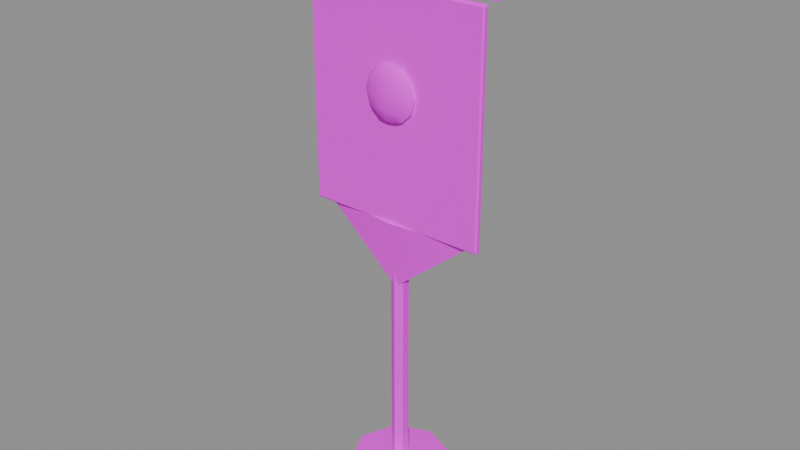 # Source: PR_Decor_Flama.blend  (saved by Blender 5.2.45; exported with 4.5.12 LTS)
import bpy
from mathutils import Matrix  # noqa: F401  (used for matrix-valued properties, if any)

bpy.ops.wm.read_factory_settings(use_empty=True)
scene = bpy.context.scene
scene.name = 'Scene'

# ---- images (referenced by path relative to the original .blend; pixels are not part of the script)
import os
ASSET_DIR = os.environ.get("B2B_ASSET_DIR", "")  # directory of the original .blend (textures are referenced by path, not embedded)
HERE = os.path.dirname(os.path.abspath(__file__))  # packed textures are extracted next to this script under _unpacked/

def load_image(name, relpath, width, height, colorspace="sRGB"):
    """Load a texture the original file referenced (path relative to the .blend, or extracted next to this script)."""
    p = next((c for c in (os.path.join(HERE, relpath), os.path.join(ASSET_DIR, relpath)) if relpath and os.path.exists(c)), "")
    if p:
        img = bpy.data.images.load(p, check_existing=True)
        img.name = name
    else:  # same state as the original file: an image datablock whose file is absent (Cycles renders it pink)
        img = bpy.data.images.new(name, width, height)
        img.source = "FILE"
        img.filepath = "//" + (relpath or name)
    img.colorspace_settings.name = colorspace
    return img
img_t_palette_main = load_image('T_Palette_Main', 'T_Palette_Main.png', 1024, 1024, 'sRGB')

# ---- materials (node trees are filled in below, after node groups)
mat_m_palette = bpy.data.materials.new('M_Palette')

# ---- material node trees
mat_m_palette.use_nodes = True; mat_m_palette.node_tree.nodes.clear()
_N = mat_m_palette.node_tree.nodes; _L = mat_m_palette.node_tree.links
n0 = _N.new('ShaderNodeBsdfPrincipled'); n0.name = 'Principled BSDF'; n0.location = (-200, 100)
n0.inputs[2].default_value = 0.75
n0.inputs[10].default_value = 0.005
n0.inputs[13].default_value = 0.2
n1 = _N.new('ShaderNodeOutputMaterial'); n1.name = 'Material Output'; n1.location = (200, 100)
n2 = _N.new('ShaderNodeTexImage'); n2.name = 'Image Texture'; n2.location = (0, 0)
n2.image = img_t_palette_main
n2.interpolation = 'Closest'
_L.new(n0.outputs[0], n1.inputs[0])
_L.new(n2.outputs[0], n0.inputs[0])
n1.is_active_output = True

# ---- meshes
me_pr_decor_flama = bpy.data.meshes.new('PR_Decor_Flama')
me_pr_decor_flama.from_pydata([(0.0, 0.15, 0.0), (0.0, 0.15, 0.08), (0.1061, 0.1061, 0.0), (0.1061, 0.1061, 0.08), (0.15, 0.0, 0.0), (0.15, 0.0, 0.08), (0.1061, -0.1061, 0.0), (0.1061, -0.1061, 0.08), (0.0, -0.15, 0.0), (0.0, -0.15, 0.08), (-0.1061, -0.1061, 0.0), (-0.1061, -0.1061, 0.08), (-0.15, 0.0, 0.0), (-0.15, 0.0, 0.08), (-0.1061, 0.1061, 0.0), (-0.1061, 0.1061, 0.08), (0.0, 0.025, 0.05), (0.0, 0.025, 1.65), (0.02165, 0.0125, 0.05), (0.02165, 0.0125, 1.65), (0.02165, -0.0125, 0.05), (0.02165, -0.0125, 1.65), (0.0, -0.025, 0.05), (0.0, -0.025, 1.65), (-0.02165, -0.0125, 0.05), (-0.02165, -0.0125, 1.65), (-0.02165, 0.0125, 0.05), (-0.02165, 0.0125, 1.65), (0.0, 0.0, 1.725), (0.0, 0.03182, 1.712), (0.0, 0.045, 1.68), (0.0, 0.03182, 1.648), (0.0, 0.0, 1.635), (0.02756, 0.01591, 1.712), (0.03897, 0.0225, 1.68), (0.02756, 0.01591, 1.648), (0.02756, -0.01591, 1.712), (0.03897, -0.0225, 1.68), (0.02756, -0.01591, 1.648), (-7.451e-09, -0.03182, 1.712), (-7.451e-09, -0.045, 1.68), (-7.451e-09, -0.03182, 1.648), (-0.02756, -0.01591, 1.712), (-0.03897, -0.0225, 1.68), (-0.02756, -0.01591, 1.648), (-0.02756, 0.01591, 1.712), (-0.03897, 0.0225, 1.68), (-0.02756, 0.01591, 1.648), (-0.3, -0.015, 1.535), (-0.3, -0.015, 1.565), (-0.3, 0.015, 1.535), (-0.3, 0.015, 1.565), (0.3, -0.015, 1.535), (0.3, -0.015, 1.565), (0.3, 0.015, 1.535), (0.3, 0.015, 1.565), (-0.27, -0.025, 0.875), (-0.27, -0.03, 0.88), (-0.275, -0.025, 0.88), (-0.27, -0.03, 1.52), (-0.27, -0.025, 1.525), (-0.275, -0.025, 1.52), (-0.27, -0.015, 0.875), (-0.275, -0.015, 0.88), (-0.27, -0.01, 0.88), (-0.27, -0.015, 1.525), (-0.27, -0.01, 1.52), (-0.275, -0.015, 1.52), (0.27, -0.025, 0.875), (0.275, -0.025, 0.88), (0.27, -0.03, 0.88), (0.27, -0.025, 1.525), (0.27, -0.03, 1.52), (0.275, -0.025, 1.52), (0.27, -0.015, 0.875), (0.27, -0.01, 0.88), (0.275, -0.015, 0.88), (0.27, -0.015, 1.525), (0.275, -0.015, 1.52), (0.27, -0.01, 1.52), (0.0, -0.0396, 0.88), (0.2425, -0.0102, 0.88), (-0.2425, -0.0102, 0.88), (0.0, -0.02, 0.68), (0.0, -0.04, 1.33), (0.0, -0.028, 1.319), (0.0, -0.01922, 1.29), (0.0, -0.016, 1.25), (0.0, -0.01922, 1.21), (0.0, -0.028, 1.181), (0.0, -0.04, 1.17), (0.02828, -0.03151, 1.319), (0.04899, -0.0253, 1.29), (0.05657, -0.02303, 1.25), (0.04899, -0.0253, 1.21), (0.02828, -0.03151, 1.181), (0.04, -0.04, 1.319), (0.06928, -0.04, 1.29), (0.08, -0.04, 1.25), (0.06928, -0.04, 1.21), (0.04, -0.04, 1.181), (0.02828, -0.04849, 1.319), (0.04899, -0.0547, 1.29), (0.05657, -0.05697, 1.25), (0.04899, -0.0547, 1.21), (0.02828, -0.04849, 1.181), (0.0, -0.052, 1.319), (0.0, -0.06078, 1.29), (0.0, -0.064, 1.25), (0.0, -0.06078, 1.21), (0.0, -0.052, 1.181), (-0.02828, -0.04849, 1.319), (-0.04899, -0.0547, 1.29), (-0.05657, -0.05697, 1.25), (-0.04899, -0.0547, 1.21), (-0.02828, -0.04849, 1.181), (-0.04, -0.04, 1.319), (-0.06928, -0.04, 1.29), (-0.08, -0.04, 1.25), (-0.06928, -0.04, 1.21), (-0.04, -0.04, 1.181), (-0.02828, -0.03151, 1.319), (-0.04899, -0.0253, 1.29), (-0.05657, -0.02303, 1.25), (-0.04899, -0.0253, 1.21), (-0.02828, -0.03151, 1.181)], [], [(0, 1, 3, 2), (2, 3, 5, 4), (4, 5, 7, 6), (6, 7, 9, 8), (8, 9, 11, 10), (10, 11, 13, 12), (3, 1, 15, 13, 11, 9, 7, 5), (12, 13, 15, 14), (14, 15, 1, 0), (0, 2, 4, 6, 8, 10, 12, 14), (16, 17, 19, 18), (18, 19, 21, 20), (20, 21, 23, 22), (22, 23, 25, 24), (19, 17, 27, 25, 23, 21), (24, 25, 27, 26), (26, 27, 17, 16), (16, 18, 20, 22, 24, 26), (31, 30, 34, 35), (29, 28, 33), (32, 31, 35), (30, 29, 33, 34), (35, 34, 37, 38), (33, 28, 36), (32, 35, 38), (34, 33, 36, 37), (38, 37, 40, 41), (36, 28, 39), (32, 38, 41), (37, 36, 39, 40), (41, 40, 43, 44), (39, 28, 42), (32, 41, 44), (40, 39, 42, 43), (43, 42, 45, 46), (44, 43, 46, 47), (42, 28, 45), (32, 44, 47), (32, 47, 31), (46, 45, 29, 30), (47, 46, 30, 31), (45, 28, 29), (48, 49, 51, 50), (50, 51, 55, 54), (54, 55, 53, 52), (52, 53, 49, 48), (50, 54, 52, 48), (55, 51, 49, 53), (56, 57, 58), (59, 60, 61), (62, 63, 64), (65, 66, 67), (68, 69, 70), (71, 72, 73), (74, 75, 76), (77, 78, 79), (62, 56, 58, 63), (57, 59, 61, 58), (60, 65, 67, 61), (66, 64, 63, 67), (74, 62, 64, 75), (65, 77, 79, 66), (78, 76, 75, 79), (68, 74, 76, 69), (77, 71, 73, 78), (72, 70, 69, 73), (56, 68, 70, 57), (71, 60, 59, 72), (62, 74, 68, 56), (58, 61, 67, 63), (70, 72, 59, 57), (77, 65, 60, 71), (64, 66, 79, 75), (76, 78, 73, 69), (80, 83, 81), (80, 81, 82), (81, 83, 82), (82, 83, 80), (89, 88, 94, 95), (87, 86, 92, 93), (85, 84, 91), (90, 89, 95), (88, 87, 93, 94), (86, 85, 91, 92), (90, 95, 100), (94, 93, 98, 99), (92, 91, 96, 97), (95, 94, 99, 100), (93, 92, 97, 98), (91, 84, 96), (90, 100, 105), (99, 98, 103, 104), (97, 96, 101, 102), (100, 99, 104, 105), (98, 97, 102, 103), (96, 84, 101), (90, 105, 110), (104, 103, 108, 109), (102, 101, 106, 107), (105, 104, 109, 110), (103, 102, 107, 108), (101, 84, 106), (109, 108, 113, 114), (107, 106, 111, 112), (110, 109, 114, 115), (108, 107, 112, 113), (106, 84, 111), (90, 110, 115), (112, 111, 116, 117), (115, 114, 119, 120), (113, 112, 117, 118), (111, 84, 116), (90, 115, 120), (114, 113, 118, 119), (120, 119, 124, 125), (118, 117, 122, 123), (116, 84, 121), (90, 120, 125), (119, 118, 123, 124), (117, 116, 121, 122), (125, 124, 88, 89), (123, 122, 86, 87), (121, 84, 85), (90, 125, 89), (124, 123, 87, 88), (122, 121, 85, 86)])
me_pr_decor_flama.polygons.foreach_set('use_smooth', [True] * 126)
_k = set([(0, 1), (0, 2), (0, 14), (1, 3), (1, 15), (2, 3), (2, 4), (3, 5), (4, 5), (4, 6), (5, 7), (6, 7), (6, 8), (7, 9), (8, 9), (8, 10), (9, 11), (10, 11), (10, 12), (11, 13), (12, 13), (12, 14), (13, 15), (14, 15), (16, 17), (16, 18), (16, 26), (17, 19), (17, 27), (18, 19), (18, 20), (19, 21), (20, 21), (20, 22), (21, 23), (22, 23), (22, 24), (23, 25), (24, 25), (24, 26), (25, 27), (26, 27), (29, 30), (29, 33), (29, 45), (30, 31), (30, 34), (30, 46), (31, 35), (31, 47), (33, 34), (33, 36), (34, 35), (34, 37), (35, 38), (36, 37), (36, 39), (37, 38), (37, 40), (38, 41), (39, 40), (39, 42), (40, 41), (40, 43), (41, 44), (42, 43), (42, 45), (43, 44), (43, 46), (44, 47), (45, 46), (46, 47), (48, 49), (48, 50), (48, 52), (49, 51), (49, 53), (50, 51), (50, 54), (51, 55), (52, 53), (52, 54), (53, 55), (54, 55), (56, 57), (56, 58), (56, 62), (56, 68), (57, 58), (57, 59), (57, 70), (58, 61), (58, 63), (59, 60), (59, 61), (59, 72), (60, 61), (60, 65), (60, 71), (61, 67), (62, 63), (62, 64), (62, 74), (63, 64), (63, 67), (64, 66), (64, 75), (65, 66), (65, 67), (65, 77), (66, 67), (66, 79), (68, 69), (68, 70), (68, 74), (69, 70), (69, 73), (69, 76), (70, 72), (71, 72), (71, 73), (71, 77), (72, 73), (73, 78), (74, 75), (74, 76), (75, 76), (75, 79), (76, 78), (77, 78), (77, 79), (78, 79), (80, 81), (80, 82), (81, 82), (81, 83), (82, 83), (84, 96), (84, 116), (90, 100), (90, 120), (91, 96), (95, 100), (96, 97), (96, 101), (97, 98), (98, 99), (99, 100), (100, 105), (111, 116), (115, 120), (116, 117), (116, 121), (117, 118), (118, 119), (119, 120), (120, 125)])
me_pr_decor_flama.attributes.new('sharp_edge', 'BOOLEAN', 'EDGE').data.foreach_set('value', [ (min(e.vertices), max(e.vertices)) in _k for e in me_pr_decor_flama.edges])
_uv = me_pr_decor_flama.uv_layers.new(name='UVMap')
_uv.uv.foreach_set('vector', [0.2812, 0.9688, 0.2812, 0.9688, 0.2812, 0.9688, 0.2812, 0.9688, 0.2812, 0.9688, 0.2812, 0.9688, 0.2812, 0.9688, 0.2812, 0.9688, 0.2812, 0.9688, 0.2812, 0.9688, 0.2812, 0.9688, 0.2812, 0.9688, 0.2812, 0.9688, 0.2812, 0.9688, 0.2812, 0.9688, 0.2812, 0.9688, 0.2812, 0.9688, 0.2812, 0.9688, 0.2812, 0.9688, 0.2812, 0.9688, 0.2812, 0.9688, 0.2812, 0.9688, 0.2812, 0.9688, 0.2812, 0.9688, 0.2812, 0.9688, 0.2812, 0.9688, 0.2812, 0.9688, 0.2812, 0.9688, 0.2812, 0.9688, 0.2812, 0.9688, 0.2812, 0.9688, 0.2812, 0.9688, 0.2812, 0.9688, 0.2812, 0.9688, 0.2812, 0.9688, 0.2812, 0.9688, 0.2812, 0.9688, 0.2812, 0.9688, 0.2812, 0.9688, 0.2812, 0.9688, 0.2812, 0.9688, 0.2812, 0.9688, 0.2812, 0.9688, 0.2812, 0.9688, 0.2812, 0.9688, 0.2812, 0.9688, 0.2812, 0.9688, 0.2812, 0.9688, 0.09375, 0.9688, 0.09375, 0.9688, 0.09375, 0.9688, 0.09375, 0.9688, 0.09375, 0.9688, 0.09375, 0.9688, 0.09375, 0.9688, 0.09375, 0.9688, 0.09375, 0.9688, 0.09375, 0.9688, 0.09375, 0.9688, 0.09375, 0.9688, 0.09375, 0.9688, 0.09375, 0.9688, 0.09375, 0.9688, 0.09375, 0.9688, 0.09375, 0.9688, 0.09375, 0.9688, 0.09375, 0.9688, 0.09375, 0.9688, 0.09375, 0.9688, 0.09375, 0.9688, 0.09375, 0.9688, 0.09375, 0.9688, 0.09375, 0.9688, 0.09375, 0.9688, 0.09375, 0.9688, 0.09375, 0.9688, 0.09375, 0.9688, 0.09375, 0.9688, 0.09375, 0.9688, 0.09375, 0.9688, 0.09375, 0.9688, 0.09375, 0.9688, 0.09375, 0.9688, 0.09375, 0.9688, 0.7188, 0.9688, 0.7188, 0.9688, 0.7188, 0.9688, 0.7188, 0.9688, 0.7188, 0.9688, 0.7188, 0.9688, 0.7188, 0.9688, 0.7188, 0.9688, 0.7188, 0.9688, 0.7188, 0.9688, 0.7188, 0.9688, 0.7188, 0.9688, 0.7188, 0.9688, 0.7188, 0.9688, 0.7188, 0.9688, 0.7188, 0.9688, 0.7188, 0.9688, 0.7188, 0.9688, 0.7188, 0.9688, 0.7188, 0.9688, 0.7188, 0.9688, 0.7188, 0.9688, 0.7188, 0.9688, 0.7188, 0.9688, 0.7188, 0.9688, 0.7188, 0.9688, 0.7188, 0.9688, 0.7188, 0.9688, 0.7188, 0.9688, 0.7188, 0.9688, 0.7188, 0.9688, 0.7188, 0.9688, 0.7188, 0.9688, 0.7188, 0.9688, 0.7188, 0.9688, 0.7188, 0.9688, 0.7188, 0.9688, 0.7188, 0.9688, 0.7188, 0.9688, 0.7188, 0.9688, 0.7188, 0.9688, 0.7188, 0.9688, 0.7188, 0.9688, 0.7188, 0.9688, 0.7188, 0.9688, 0.7188, 0.9688, 0.7188, 0.9688, 0.7188, 0.9688, 0.7188, 0.9688, 0.7188, 0.9688, 0.7188, 0.9688, 0.7188, 0.9688, 0.7188, 0.9688, 0.7188, 0.9688, 0.7188, 0.9688, 0.7188, 0.9688, 0.7188, 0.9688, 0.7188, 0.9688, 0.7188, 0.9688, 0.7188, 0.9688, 0.7188, 0.9688, 0.7188, 0.9688, 0.7188, 0.9688, 0.7188, 0.9688, 0.7188, 0.9688, 0.7188, 0.9688, 0.7188, 0.9688, 0.7188, 0.9688, 0.7188, 0.9688, 0.7188, 0.9688, 0.7188, 0.9688, 0.7188, 0.9688, 0.7188, 0.9688, 0.7188, 0.9688, 0.7188, 0.9688, 0.7188, 0.9688, 0.7188, 0.9688, 0.7188, 0.9688, 0.7188, 0.9688, 0.7188, 0.9688, 0.7188, 0.9688, 0.7188, 0.9688, 0.7188, 0.9688, 0.7188, 0.9688, 0.09375, 0.9688, 0.09375, 0.9688, 0.09375, 0.9688, 0.09375, 0.9688, 0.09375, 0.9688, 0.09375, 0.9688, 0.09375, 0.9688, 0.09375, 0.9688, 0.09375, 0.9688, 0.09375, 0.9688, 0.09375, 0.9688, 0.09375, 0.9688, 0.09375, 0.9688, 0.09375, 0.9688, 0.09375, 0.9688, 0.09375, 0.9688, 0.09375, 0.9688, 0.09375, 0.9688, 0.09375, 0.9688, 0.09375, 0.9688, 0.09375, 0.9688, 0.09375, 0.9688, 0.09375, 0.9688, 0.09375, 0.9688, 0.5938, 0.9688, 0.5938, 0.9687, 0.5938, 0.9687, 0.5938, 0.9688, 0.5938, 0.9688, 0.5938, 0.9687, 0.5938, 0.9688, 0.5938, 0.9687, 0.5938, 0.9687, 0.5938, 0.9688, 0.5938, 0.9687, 0.5938, 0.9687, 0.5938, 0.9688, 0.5938, 0.9687, 0.5938, 0.9687, 0.5938, 0.9688, 0.5938, 0.9687, 0.5938, 0.9687, 0.5938, 0.9688, 0.5938, 0.9687, 0.5938, 0.9687, 0.5938, 0.9688, 0.5938, 0.9687, 0.5938, 0.9688, 0.5938, 0.9688, 0.5938, 0.9688, 0.5938, 0.9687, 0.5938, 0.9687, 0.5938, 0.9687, 0.5938, 0.9688, 0.5938, 0.9687, 0.5938, 0.9687, 0.5938, 0.9688, 0.5938, 0.9688, 0.5938, 0.9687, 0.5938, 0.9687, 0.5938, 0.9687, 0.5938, 0.9687, 0.5938, 0.9687, 0.5938, 0.9687, 0.5938, 0.9688, 0.5938, 0.9688, 0.5938, 0.9687, 0.5938, 0.9687, 0.5938, 0.9688, 0.5938, 0.9688, 0.5938, 0.9688, 0.5938, 0.9687, 0.5938, 0.9687, 0.5938, 0.9687, 0.5938, 0.9687, 0.5938, 0.9688, 0.5938, 0.9688, 0.5938, 0.9688, 0.5938, 0.9687, 0.5938, 0.9687, 0.5938, 0.9688, 0.5938, 0.9688, 0.5938, 0.9687, 0.5938, 0.9687, 0.5938, 0.9687, 0.5938, 0.9687, 0.5938, 0.9687, 0.5938, 0.9687, 0.5938, 0.9688, 0.5938, 0.9688, 0.5938, 0.9687, 0.5938, 0.9687, 0.5938, 0.9688, 0.5938, 0.9688, 0.5938, 0.9688, 0.5938, 0.9687, 0.5938, 0.9688, 0.5938, 0.9688, 0.5938, 0.9688, 0.5938, 0.9688, 0.5938, 0.9687, 0.5938, 0.9687, 0.5938, 0.9687, 0.5938, 0.9687, 0.5938, 0.9687, 0.5938, 0.9687, 0.5938, 0.9688, 0.5938, 0.9687, 0.5938, 0.9688, 0.5938, 0.9688, 0.5938, 0.9688, 0.5938, 0.9688, 0.5938, 0.9687, 0.5938, 0.9687, 0.5938, 0.9688, 0.5938, 0.9687, 0.5938, 0.9687, 0.5938, 0.9687, 0.5938, 0.9687, 0.5938, 0.9687, 0.5938, 0.9688, 0.5938, 0.9688, 0.5938, 0.9688, 0.5938, 0.9688, 0.5938, 0.9688, 0.5938, 0.9688, 0.5938, 0.9688, 0.5938, 0.9688, 0.5938, 0.9688, 0.5938, 0.9688, 0.5938, 0.9688, 0.5938, 0.9688, 0.7188, 0.9688, 0.7188, 0.9688, 0.7188, 0.9688, 0.7188, 0.9688, 0.7188, 0.9688, 0.7188, 0.9688, 0.7188, 0.9688, 0.7188, 0.9688, 0.7188, 0.9688, 0.7188, 0.9688, 0.7188, 0.9688, 0.7188, 0.9688, 0.7188, 0.9688, 0.7188, 0.9688, 0.7188, 0.9688, 0.7188, 0.9688, 0.7188, 0.9688, 0.7188, 0.9688, 0.7188, 0.9688, 0.7188, 0.9688, 0.7188, 0.9688, 0.7188, 0.9688, 0.7188, 0.9688, 0.7188, 0.9688, 0.7188, 0.9688, 0.7188, 0.9688, 0.7188, 0.9688, 0.7188, 0.9688, 0.7188, 0.9688, 0.7188, 0.9688, 0.7188, 0.9688, 0.7188, 0.9688, 0.7188, 0.9688, 0.7188, 0.9688, 0.7188, 0.9688, 0.7188, 0.9688, 0.7188, 0.9688, 0.7188, 0.9688, 0.7188, 0.9688, 0.7188, 0.9688, 0.7188, 0.9688, 0.7188, 0.9688, 0.7188, 0.9688, 0.7188, 0.9688, 0.7188, 0.9688, 0.7188, 0.9688, 0.7188, 0.9688, 0.7188, 0.9688, 0.7188, 0.9688, 0.7188, 0.9688, 0.7188, 0.9688, 0.7188, 0.9688, 0.7188, 0.9688, 0.7188, 0.9688, 0.7188, 0.9688, 0.7188, 0.9688, 0.7188, 0.9688, 0.7188, 0.9688, 0.7188, 0.9688, 0.7188, 0.9688, 0.7188, 0.9688, 0.7188, 0.9688, 0.7188, 0.9688, 0.7188, 0.9688, 0.7188, 0.9688, 0.7188, 0.9688, 0.7188, 0.9688, 0.7188, 0.9688, 0.7188, 0.9688, 0.7188, 0.9688, 0.7188, 0.9688, 0.7188, 0.9688, 0.7188, 0.9688, 0.7188, 0.9688, 0.7188, 0.9688, 0.7188, 0.9688, 0.7188, 0.9688, 0.7188, 0.9688, 0.7188, 0.9688, 0.7188, 0.9688, 0.7188, 0.9688, 0.7188, 0.9688, 0.7188, 0.9688, 0.7188, 0.9688, 0.7188, 0.9688, 0.7188, 0.9688, 0.7188, 0.9688, 0.7188, 0.9688, 0.7188, 0.9688, 0.7188, 0.9688, 0.7188, 0.9688, 0.7188, 0.9688, 0.7188, 0.9688, 0.7188, 0.9688, 0.7188, 0.9688, 0.7188, 0.9688, 0.7188, 0.9688, 0.7188, 0.9688, 0.7188, 0.9688, 0.7188, 0.9688, 0.7188, 0.9688, 0.7188, 0.9688, 0.7188, 0.9688, 0.7188, 0.9688, 0.7188, 0.9688, 0.7188, 0.9688, 0.7188, 0.9688, 0.7188, 0.9688, 0.7188, 0.9688, 0.7188, 0.9688, 0.7188, 0.9688, 0.7188, 0.9688, 0.7188, 0.9688, 0.7188, 0.9688, 0.7188, 0.9688, 0.7188, 0.9688, 0.7188, 0.9688, 0.7188, 0.9688, 0.7188, 0.9688, 0.7188, 0.9688, 0.7188, 0.9688, 0.7188, 0.9688, 0.7188, 0.9688, 0.7188, 0.9688, 0.7188, 0.9688, 0.7188, 0.9688, 0.7188, 0.9688, 0.7188, 0.9688, 0.7188, 0.9688, 0.7188, 0.9688, 0.7188, 0.9688, 0.7188, 0.9688, 0.7188, 0.9688, 0.7188, 0.9688, 0.7188, 0.9688, 0.7188, 0.9688, 0.7188, 0.9688, 0.7188, 0.9688, 0.7188, 0.9688, 0.7188, 0.9688, 0.7188, 0.9688, 0.7188, 0.9688, 0.7188, 0.9688, 0.7188, 0.9688, 0.7188, 0.9688, 0.7188, 0.9688, 0.7188, 0.9688, 0.7188, 0.9688, 0.7188, 0.9688, 0.7188, 0.9688, 0.7188, 0.9688, 0.7188, 0.9688, 0.7188, 0.9688, 0.7188, 0.9688, 0.7188, 0.9688, 0.7188, 0.9688, 0.7188, 0.9688, 0.7188, 0.9688, 0.7188, 0.9688, 0.7188, 0.9688, 0.7188, 0.9688, 0.7188, 0.9688, 0.7188, 0.9688, 0.7188, 0.9688, 0.7188, 0.9688, 0.7188, 0.9688, 0.7188, 0.9688, 0.7188, 0.9688, 0.7188, 0.9688, 0.7188, 0.9688, 0.7188, 0.9688, 0.7188, 0.9688, 0.7188, 0.9688, 0.7188, 0.9688, 0.7188, 0.9688, 0.7188, 0.9688])
me_pr_decor_flama.materials.append(mat_m_palette)
me_pr_decor_flama.update()

# ---- objects
ob_pr_decor_flama = bpy.data.objects.new('PR_Decor_Flama', me_pr_decor_flama)

# ---- transforms, parenting, visibility, modifiers, constraints
ob_pr_decor_flama.location = (0.0, 0.0, 0.0)

# ---- collection membership
scene.collection.objects.link(ob_pr_decor_flama)

# ---- scene / render settings (as saved in the file)
scene.frame_start = 1; scene.frame_end = 250; scene.frame_set(1)
scene.render.engine = 'BLENDER_EEVEE_NEXT'
scene.render.bake_bias = 0.0
scene.render.bake_samples = 0
scene.render.compositor_device = 'GPU'
scene.eevee.use_volume_custom_range = False
scene.eevee.fast_gi_thickness_near = 0.1
scene.eevee.fast_gi_thickness_far = 0.0
scene.eevee.ray_tracing_options.screen_trace_thickness = 0.1
bpy.context.view_layer.update()

# ---- added for rendering (the .blend has no active camera and no usable light): camera, sun + grey world if the file has none
cam_auto = bpy.data.cameras.new('AutoCamera')
cam_auto.lens = 50.0
cam_auto.sensor_width = 36.0
cam_auto.clip_end = 1000.0
ob_auto_camera = bpy.data.objects.new('AutoCamera', cam_auto)
scene.collection.objects.link(ob_auto_camera)
ob_auto_camera.location = (1.71245, -2.05494, 2.23246)
ob_auto_camera.rotation_euler = (1.09748, -7.21219e-08, 0.694738)
scene.camera = ob_auto_camera
light_auto_sun = bpy.data.lights.new('AutoSun', 'SUN')
light_auto_sun.energy = 3.0
light_auto_sun.angle = 0.0523599
ob_auto_sun = bpy.data.objects.new('AutoSun', light_auto_sun)
scene.collection.objects.link(ob_auto_sun)
ob_auto_sun.rotation_euler = (0.872665, 0.174533, 0.523599)
if scene.world is None:
    world_auto = bpy.data.worlds.new('AutoWorld')
    world_auto.color = (0.3, 0.3, 0.3)
    scene.world = world_auto
bpy.context.view_layer.update()
